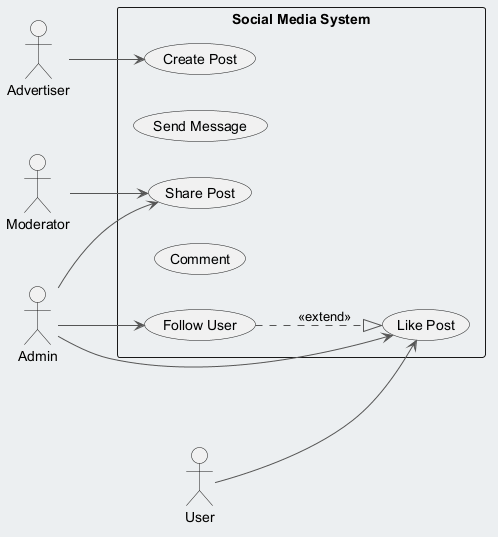

The diagram above was rendered by PlantUML. Its source (embedded in the PNG):
@startuml
skinparam backgroundColor #ECEFF1
skinparam classBackgroundColor #FFFFFF
skinparam classBorderColor #455A64
skinparam ArrowColor #555555
left to right direction
actor "Advertiser" as Advertiser
actor "Moderator" as Moderator
actor "Admin" as Admin
actor "User" as User
rectangle "Social Media System" {
  usecase "Like Post" as UC_LikePost
  usecase "Share Post" as UC_SharePost
  usecase "Send Message" as UC_SendMessage
  usecase "Follow User" as UC_FollowUser
  usecase "Comment" as UC_Comment
  usecase "Create Post" as UC_CreatePost
}
Advertiser --> UC_CreatePost
Moderator --> UC_SharePost
Admin --> UC_LikePost
Admin --> UC_FollowUser
Admin --> UC_SharePost
User --> UC_LikePost
UC_FollowUser ..|> UC_LikePost : <<extend>>
@enduml